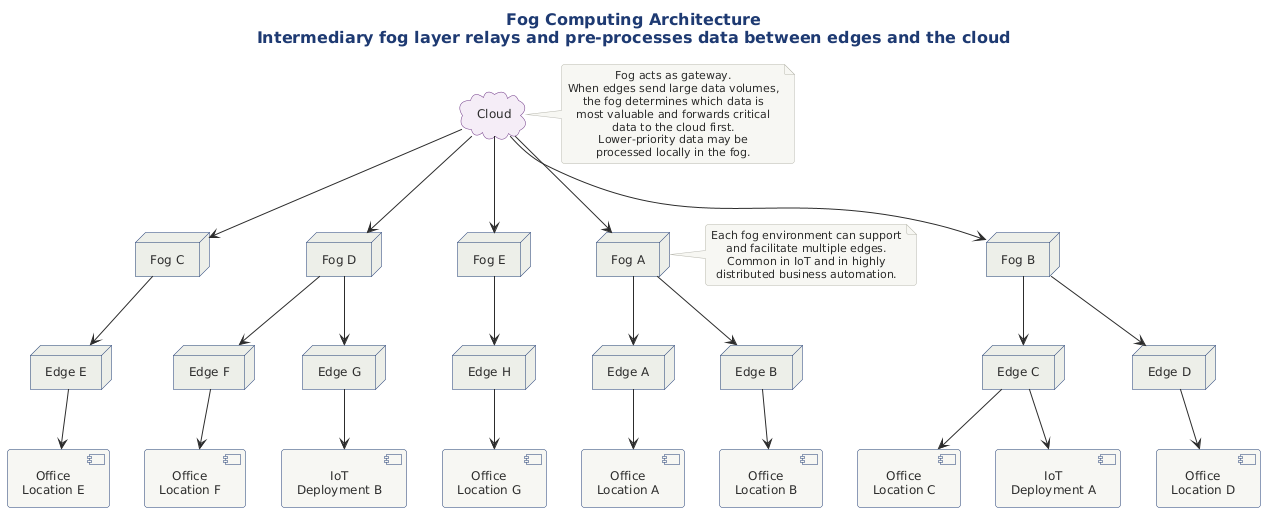

The diagram above was rendered by PlantUML. Its source (embedded in the PNG):
@startuml
!include ../../../../../../tooling/styles/plantuml/structural/deployment-diagram-style.iuml

title Fog Computing Architecture\nIntermediary fog layer relays and pre-processes data between edges and the cloud

skinparam cloud {
  BackgroundColor #F4ECF7
  BorderColor #6C3483
}

cloud "Cloud" as cld

node "Fog A" as fa
node "Fog B" as fb
node "Fog C" as fc
node "Fog D" as fd
node "Fog E" as fe

node "Edge A" as ea
node "Edge B" as eb
node "Edge C" as ec
node "Edge D" as ed
node "Edge E" as ee
node "Edge F" as ef
node "Edge G" as eg
node "Edge H" as eh

component "Office\nLocation A" as la
component "Office\nLocation B" as lb
component "IoT\nDeployment A" as iotA
component "Office\nLocation C" as lc
component "Office\nLocation D" as ld
component "Office\nLocation E" as le
component "Office\nLocation F" as lf
component "IoT\nDeployment B" as iotB
component "Office\nLocation G" as lg

cld -down-> fa
cld -down-> fb
cld -down-> fc
cld -down-> fd
cld -down-> fe

fa -down-> ea
fa -down-> eb
fb -down-> ec
fb -down-> ed
fc -down-> ee
fd -down-> ef
fd -down-> eg
fe -down-> eh

ea -down-> la
eb -down-> lb
ec -down-> iotA
ec -down-> lc
ed -down-> ld
ee -down-> le
ef -down-> lf
eg -down-> iotB
eh -down-> lg

note right of cld
  Fog acts as gateway.
  When edges send large data volumes,
  the fog determines which data is
  most valuable and forwards critical
  data to the cloud first.
  Lower-priority data may be
  processed locally in the fog.
end note

note left of fa
  Each fog environment can support
  and facilitate multiple edges.
  Common in IoT and in highly
  distributed business automation.
end note

@enduml